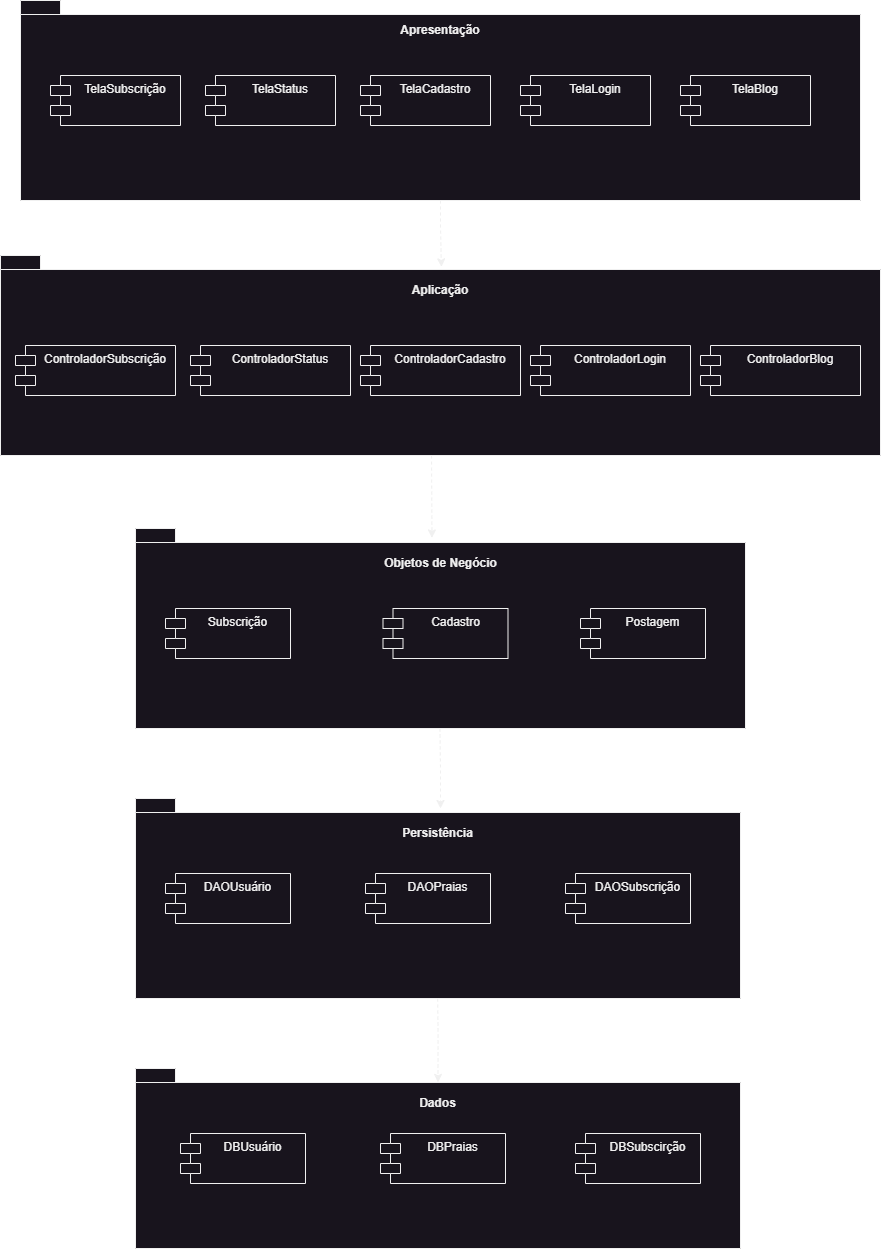

The diagram above was exported from draw.io. Its source (the exported page's mxGraphModel, read from the mxfile embedded in the PNG):
<mxGraphModel dx="1134" dy="871" grid="1" gridSize="10" guides="1" tooltips="1" connect="1" arrows="1" fold="1" page="1" pageScale="1" pageWidth="850" pageHeight="1100" math="0" shadow="0">
  <root>
    <mxCell id="0" />
    <mxCell id="1" parent="0" />
    <mxCell id="cQQWW6PoBTc1h7torGU0-2" value="" style="shape=folder;fontStyle=1;spacingTop=10;tabWidth=40;tabHeight=14;tabPosition=left;html=1;whiteSpace=wrap;" parent="1" vertex="1">
      <mxGeometry x="470" y="75" width="840" height="200" as="geometry" />
    </mxCell>
    <mxCell id="cQQWW6PoBTc1h7torGU0-1" value="TelaSubscrição" style="shape=module;align=left;spacingLeft=20;align=center;verticalAlign=top;whiteSpace=wrap;html=1;" parent="1" vertex="1">
      <mxGeometry x="500" y="150" width="130" height="50" as="geometry" />
    </mxCell>
    <mxCell id="cQQWW6PoBTc1h7torGU0-5" value="&lt;b style=&quot;&quot;&gt;Apresentação&lt;/b&gt;" style="text;html=1;align=center;verticalAlign=middle;whiteSpace=wrap;rounded=0;" parent="1" vertex="1">
      <mxGeometry x="850" y="90" width="80" height="30" as="geometry" />
    </mxCell>
    <mxCell id="cQQWW6PoBTc1h7torGU0-6" value="" style="shape=folder;fontStyle=1;spacingTop=10;tabWidth=40;tabHeight=14;tabPosition=left;html=1;whiteSpace=wrap;" parent="1" vertex="1">
      <mxGeometry x="450" y="330" width="880" height="200" as="geometry" />
    </mxCell>
    <mxCell id="cQQWW6PoBTc1h7torGU0-7" value="&lt;b style=&quot;&quot;&gt;Aplicação&lt;/b&gt;" style="text;html=1;align=center;verticalAlign=middle;whiteSpace=wrap;rounded=0;" parent="1" vertex="1">
      <mxGeometry x="850" y="350" width="80" height="30" as="geometry" />
    </mxCell>
    <mxCell id="cQQWW6PoBTc1h7torGU0-8" value="" style="shape=folder;fontStyle=1;spacingTop=10;tabWidth=40;tabHeight=14;tabPosition=left;html=1;whiteSpace=wrap;" parent="1" vertex="1">
      <mxGeometry x="585" y="603" width="610" height="200" as="geometry" />
    </mxCell>
    <mxCell id="cQQWW6PoBTc1h7torGU0-9" value="&lt;b&gt;Objetos de Negócio&lt;/b&gt;" style="text;html=1;align=center;verticalAlign=middle;whiteSpace=wrap;rounded=0;" parent="1" vertex="1">
      <mxGeometry x="832.5" y="623" width="115" height="30" as="geometry" />
    </mxCell>
    <mxCell id="cQQWW6PoBTc1h7torGU0-10" value="" style="shape=folder;fontStyle=1;spacingTop=10;tabWidth=40;tabHeight=14;tabPosition=left;html=1;whiteSpace=wrap;" parent="1" vertex="1">
      <mxGeometry x="585" y="873" width="605" height="200" as="geometry" />
    </mxCell>
    <mxCell id="cQQWW6PoBTc1h7torGU0-11" value="&lt;b&gt;Persistência&lt;/b&gt;" style="text;html=1;align=center;verticalAlign=middle;whiteSpace=wrap;rounded=0;" parent="1" vertex="1">
      <mxGeometry x="830" y="893" width="115" height="30" as="geometry" />
    </mxCell>
    <mxCell id="cQQWW6PoBTc1h7torGU0-12" value="" style="shape=folder;fontStyle=1;spacingTop=10;tabWidth=40;tabHeight=14;tabPosition=left;html=1;whiteSpace=wrap;" parent="1" vertex="1">
      <mxGeometry x="585" y="1143" width="605" height="180" as="geometry" />
    </mxCell>
    <mxCell id="cQQWW6PoBTc1h7torGU0-13" value="&lt;b&gt;Dados&lt;/b&gt;" style="text;html=1;align=center;verticalAlign=middle;whiteSpace=wrap;rounded=0;" parent="1" vertex="1">
      <mxGeometry x="830" y="1163" width="115" height="30" as="geometry" />
    </mxCell>
    <mxCell id="cQQWW6PoBTc1h7torGU0-14" value="TelaStatus" style="shape=module;align=left;spacingLeft=20;align=center;verticalAlign=top;whiteSpace=wrap;html=1;" parent="1" vertex="1">
      <mxGeometry x="655" y="150" width="130" height="50" as="geometry" />
    </mxCell>
    <mxCell id="cQQWW6PoBTc1h7torGU0-15" value="TelaCadastro" style="shape=module;align=left;spacingLeft=20;align=center;verticalAlign=top;whiteSpace=wrap;html=1;" parent="1" vertex="1">
      <mxGeometry x="810" y="150" width="130" height="50" as="geometry" />
    </mxCell>
    <mxCell id="cQQWW6PoBTc1h7torGU0-16" value="TelaLogin" style="shape=module;align=left;spacingLeft=20;align=center;verticalAlign=top;whiteSpace=wrap;html=1;" parent="1" vertex="1">
      <mxGeometry x="970" y="150" width="130" height="50" as="geometry" />
    </mxCell>
    <mxCell id="cQQWW6PoBTc1h7torGU0-17" value="TelaBlog" style="shape=module;align=left;spacingLeft=20;align=center;verticalAlign=top;whiteSpace=wrap;html=1;" parent="1" vertex="1">
      <mxGeometry x="1130" y="150" width="130" height="50" as="geometry" />
    </mxCell>
    <mxCell id="cQQWW6PoBTc1h7torGU0-18" value="ControladorSubscrição" style="shape=module;align=left;spacingLeft=20;align=center;verticalAlign=top;whiteSpace=wrap;html=1;" parent="1" vertex="1">
      <mxGeometry x="465" y="420" width="160" height="50" as="geometry" />
    </mxCell>
    <mxCell id="cQQWW6PoBTc1h7torGU0-19" value="ControladorStatus" style="shape=module;align=left;spacingLeft=20;align=center;verticalAlign=top;whiteSpace=wrap;html=1;" parent="1" vertex="1">
      <mxGeometry x="640" y="420" width="160" height="50" as="geometry" />
    </mxCell>
    <mxCell id="cQQWW6PoBTc1h7torGU0-20" value="ControladorCadastro" style="shape=module;align=left;spacingLeft=20;align=center;verticalAlign=top;whiteSpace=wrap;html=1;" parent="1" vertex="1">
      <mxGeometry x="810" y="420" width="160" height="50" as="geometry" />
    </mxCell>
    <mxCell id="cQQWW6PoBTc1h7torGU0-21" value="ControladorLogin" style="shape=module;align=left;spacingLeft=20;align=center;verticalAlign=top;whiteSpace=wrap;html=1;" parent="1" vertex="1">
      <mxGeometry x="980" y="420" width="160" height="50" as="geometry" />
    </mxCell>
    <mxCell id="cQQWW6PoBTc1h7torGU0-22" value="ControladorBlog" style="shape=module;align=left;spacingLeft=20;align=center;verticalAlign=top;whiteSpace=wrap;html=1;" parent="1" vertex="1">
      <mxGeometry x="1150" y="420" width="160" height="50" as="geometry" />
    </mxCell>
    <mxCell id="cQQWW6PoBTc1h7torGU0-23" value="Subscrição" style="shape=module;align=left;spacingLeft=20;align=center;verticalAlign=top;whiteSpace=wrap;html=1;" parent="1" vertex="1">
      <mxGeometry x="615" y="683" width="125" height="50" as="geometry" />
    </mxCell>
    <mxCell id="cQQWW6PoBTc1h7torGU0-24" value="DAOUsuário" style="shape=module;align=left;spacingLeft=20;align=center;verticalAlign=top;whiteSpace=wrap;html=1;" parent="1" vertex="1">
      <mxGeometry x="615" y="948" width="125" height="50" as="geometry" />
    </mxCell>
    <mxCell id="cQQWW6PoBTc1h7torGU0-25" value="Postagem" style="shape=module;align=left;spacingLeft=20;align=center;verticalAlign=top;whiteSpace=wrap;html=1;" parent="1" vertex="1">
      <mxGeometry x="1030" y="683" width="125" height="50" as="geometry" />
    </mxCell>
    <mxCell id="cQQWW6PoBTc1h7torGU0-26" style="edgeStyle=orthogonalEdgeStyle;rounded=0;orthogonalLoop=1;jettySize=auto;html=1;entryX=0.501;entryY=0.057;entryDx=0;entryDy=0;entryPerimeter=0;dashed=1;" parent="1" source="cQQWW6PoBTc1h7torGU0-2" target="cQQWW6PoBTc1h7torGU0-6" edge="1">
      <mxGeometry relative="1" as="geometry" />
    </mxCell>
    <mxCell id="cQQWW6PoBTc1h7torGU0-27" style="edgeStyle=orthogonalEdgeStyle;rounded=0;orthogonalLoop=1;jettySize=auto;html=1;entryX=0.486;entryY=0.047;entryDx=0;entryDy=0;entryPerimeter=0;dashed=1;" parent="1" target="cQQWW6PoBTc1h7torGU0-8" edge="1">
      <mxGeometry relative="1" as="geometry">
        <mxPoint x="881.02" y="530" as="sourcePoint" />
        <mxPoint x="882.02" y="596" as="targetPoint" />
      </mxGeometry>
    </mxCell>
    <mxCell id="cQQWW6PoBTc1h7torGU0-28" style="edgeStyle=orthogonalEdgeStyle;rounded=0;orthogonalLoop=1;jettySize=auto;html=1;dashed=1;" parent="1" edge="1">
      <mxGeometry relative="1" as="geometry">
        <mxPoint x="889.47" y="803" as="sourcePoint" />
        <mxPoint x="890" y="883" as="targetPoint" />
        <Array as="points" />
      </mxGeometry>
    </mxCell>
    <mxCell id="cQQWW6PoBTc1h7torGU0-29" value="Cadastro" style="shape=module;align=left;spacingLeft=20;align=center;verticalAlign=top;whiteSpace=wrap;html=1;" parent="1" vertex="1">
      <mxGeometry x="832.5" y="683" width="125" height="50" as="geometry" />
    </mxCell>
    <mxCell id="cQQWW6PoBTc1h7torGU0-30" value="DAOPraias" style="shape=module;align=left;spacingLeft=20;align=center;verticalAlign=top;whiteSpace=wrap;html=1;" parent="1" vertex="1">
      <mxGeometry x="815" y="948" width="125" height="50" as="geometry" />
    </mxCell>
    <mxCell id="cQQWW6PoBTc1h7torGU0-31" value="DAOSubscrição" style="shape=module;align=left;spacingLeft=20;align=center;verticalAlign=top;whiteSpace=wrap;html=1;" parent="1" vertex="1">
      <mxGeometry x="1015" y="948" width="125" height="50" as="geometry" />
    </mxCell>
    <mxCell id="cQQWW6PoBTc1h7torGU0-32" value="DBUsuário" style="shape=module;align=left;spacingLeft=20;align=center;verticalAlign=top;whiteSpace=wrap;html=1;" parent="1" vertex="1">
      <mxGeometry x="630" y="1208" width="125" height="50" as="geometry" />
    </mxCell>
    <mxCell id="cQQWW6PoBTc1h7torGU0-33" value="DBPraias" style="shape=module;align=left;spacingLeft=20;align=center;verticalAlign=top;whiteSpace=wrap;html=1;" parent="1" vertex="1">
      <mxGeometry x="830" y="1208" width="125" height="50" as="geometry" />
    </mxCell>
    <mxCell id="cQQWW6PoBTc1h7torGU0-34" value="DBSubscirção" style="shape=module;align=left;spacingLeft=20;align=center;verticalAlign=top;whiteSpace=wrap;html=1;" parent="1" vertex="1">
      <mxGeometry x="1025" y="1208" width="125" height="50" as="geometry" />
    </mxCell>
    <mxCell id="cQQWW6PoBTc1h7torGU0-35" style="edgeStyle=orthogonalEdgeStyle;rounded=0;orthogonalLoop=1;jettySize=auto;html=1;entryX=0.5;entryY=0.077;entryDx=0;entryDy=0;entryPerimeter=0;dashed=1;" parent="1" target="cQQWW6PoBTc1h7torGU0-12" edge="1">
      <mxGeometry relative="1" as="geometry">
        <mxPoint x="887.13" y="1073" as="sourcePoint" />
        <mxPoint x="887.2750000000003" y="1197.4" as="targetPoint" />
        <Array as="points" />
      </mxGeometry>
    </mxCell>
  </root>
</mxGraphModel>